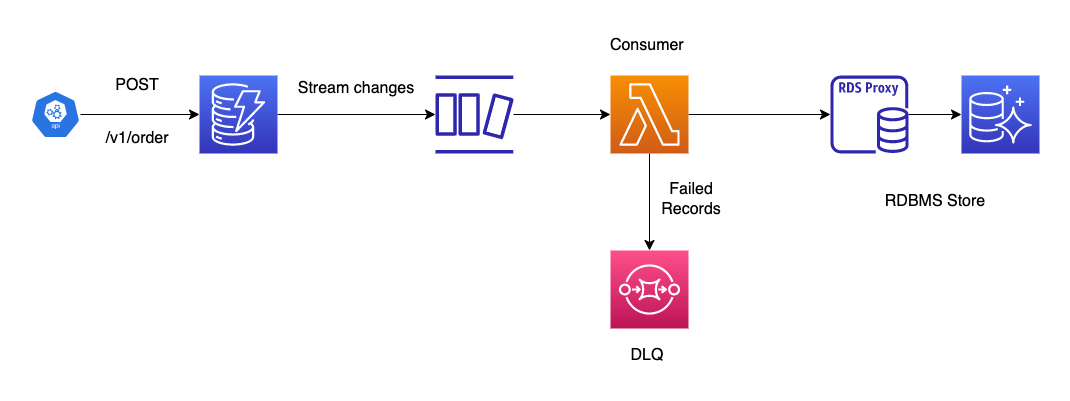

The diagram above was exported from draw.io. Its source (the exported page's mxGraphModel, read from the mxfile embedded in the PNG):
<mxGraphModel dx="1594" dy="777" grid="0" gridSize="10" guides="1" tooltips="1" connect="1" arrows="1" fold="1" page="0" pageScale="1" pageWidth="827" pageHeight="1169" math="0" shadow="0">
  <root>
    <mxCell id="0" />
    <mxCell id="1" parent="0" />
    <mxCell id="XG8FFDAY1oz3n9mCc_Ib-15" style="edgeStyle=none;curved=1;rounded=0;orthogonalLoop=1;jettySize=auto;html=1;entryX=0;entryY=0.5;entryDx=0;entryDy=0;entryPerimeter=0;fontSize=12;startSize=8;endSize=8;" edge="1" parent="1" source="XG8FFDAY1oz3n9mCc_Ib-1" target="XG8FFDAY1oz3n9mCc_Ib-2">
      <mxGeometry relative="1" as="geometry" />
    </mxCell>
    <mxCell id="XG8FFDAY1oz3n9mCc_Ib-1" value="" style="sketch=0;html=1;dashed=0;whitespace=wrap;fillColor=#2875E2;strokeColor=#ffffff;points=[[0.005,0.63,0],[0.1,0.2,0],[0.9,0.2,0],[0.5,0,0],[0.995,0.63,0],[0.72,0.99,0],[0.5,1,0],[0.28,0.99,0]];verticalLabelPosition=bottom;align=center;verticalAlign=top;shape=mxgraph.kubernetes.icon;prIcon=api;fontSize=16;" vertex="1" parent="1">
      <mxGeometry x="-128" y="174" width="50" height="48" as="geometry" />
    </mxCell>
    <mxCell id="XG8FFDAY1oz3n9mCc_Ib-9" style="edgeStyle=none;curved=1;rounded=0;orthogonalLoop=1;jettySize=auto;html=1;fontSize=12;startSize=8;endSize=8;" edge="1" parent="1" source="XG8FFDAY1oz3n9mCc_Ib-2" target="XG8FFDAY1oz3n9mCc_Ib-3">
      <mxGeometry relative="1" as="geometry" />
    </mxCell>
    <mxCell id="XG8FFDAY1oz3n9mCc_Ib-2" value="" style="sketch=0;points=[[0,0,0],[0.25,0,0],[0.5,0,0],[0.75,0,0],[1,0,0],[0,1,0],[0.25,1,0],[0.5,1,0],[0.75,1,0],[1,1,0],[0,0.25,0],[0,0.5,0],[0,0.75,0],[1,0.25,0],[1,0.5,0],[1,0.75,0]];outlineConnect=0;fontColor=#232F3E;gradientColor=#4D72F3;gradientDirection=north;fillColor=#3334B9;strokeColor=#ffffff;dashed=0;verticalLabelPosition=bottom;verticalAlign=top;align=center;html=1;fontSize=12;fontStyle=0;aspect=fixed;shape=mxgraph.aws4.resourceIcon;resIcon=mxgraph.aws4.dynamodb;" vertex="1" parent="1">
      <mxGeometry x="41" y="159" width="78" height="78" as="geometry" />
    </mxCell>
    <mxCell id="XG8FFDAY1oz3n9mCc_Ib-10" style="edgeStyle=none;curved=1;rounded=0;orthogonalLoop=1;jettySize=auto;html=1;entryX=0;entryY=0.5;entryDx=0;entryDy=0;entryPerimeter=0;fontSize=12;startSize=8;endSize=8;" edge="1" parent="1" source="XG8FFDAY1oz3n9mCc_Ib-3" target="XG8FFDAY1oz3n9mCc_Ib-4">
      <mxGeometry relative="1" as="geometry" />
    </mxCell>
    <mxCell id="XG8FFDAY1oz3n9mCc_Ib-3" value="" style="sketch=0;outlineConnect=0;fontColor=#232F3E;gradientColor=none;fillColor=#2E27AD;strokeColor=none;dashed=0;verticalLabelPosition=bottom;verticalAlign=top;align=center;html=1;fontSize=12;fontStyle=0;aspect=fixed;pointerEvents=1;shape=mxgraph.aws4.dynamodb_stream;" vertex="1" parent="1">
      <mxGeometry x="277" y="159" width="78" height="78" as="geometry" />
    </mxCell>
    <mxCell id="XG8FFDAY1oz3n9mCc_Ib-11" style="edgeStyle=none;curved=1;rounded=0;orthogonalLoop=1;jettySize=auto;html=1;exitX=1;exitY=0.5;exitDx=0;exitDy=0;exitPerimeter=0;fontSize=12;startSize=8;endSize=8;" edge="1" parent="1" source="XG8FFDAY1oz3n9mCc_Ib-4" target="XG8FFDAY1oz3n9mCc_Ib-5">
      <mxGeometry relative="1" as="geometry" />
    </mxCell>
    <mxCell id="XG8FFDAY1oz3n9mCc_Ib-13" style="edgeStyle=none;curved=1;rounded=0;orthogonalLoop=1;jettySize=auto;html=1;entryX=0.5;entryY=0;entryDx=0;entryDy=0;entryPerimeter=0;fontSize=12;startSize=8;endSize=8;" edge="1" parent="1" source="XG8FFDAY1oz3n9mCc_Ib-4" target="XG8FFDAY1oz3n9mCc_Ib-7">
      <mxGeometry relative="1" as="geometry" />
    </mxCell>
    <mxCell id="XG8FFDAY1oz3n9mCc_Ib-4" value="" style="sketch=0;points=[[0,0,0],[0.25,0,0],[0.5,0,0],[0.75,0,0],[1,0,0],[0,1,0],[0.25,1,0],[0.5,1,0],[0.75,1,0],[1,1,0],[0,0.25,0],[0,0.5,0],[0,0.75,0],[1,0.25,0],[1,0.5,0],[1,0.75,0]];outlineConnect=0;fontColor=#232F3E;gradientColor=#F78E04;gradientDirection=north;fillColor=#D05C17;strokeColor=#ffffff;dashed=0;verticalLabelPosition=bottom;verticalAlign=top;align=center;html=1;fontSize=12;fontStyle=0;aspect=fixed;shape=mxgraph.aws4.resourceIcon;resIcon=mxgraph.aws4.lambda;" vertex="1" parent="1">
      <mxGeometry x="452" y="159" width="78" height="78" as="geometry" />
    </mxCell>
    <mxCell id="XG8FFDAY1oz3n9mCc_Ib-12" style="edgeStyle=none;curved=1;rounded=0;orthogonalLoop=1;jettySize=auto;html=1;entryX=0;entryY=0.5;entryDx=0;entryDy=0;entryPerimeter=0;fontSize=12;startSize=8;endSize=8;" edge="1" parent="1" source="XG8FFDAY1oz3n9mCc_Ib-5" target="XG8FFDAY1oz3n9mCc_Ib-6">
      <mxGeometry relative="1" as="geometry" />
    </mxCell>
    <mxCell id="XG8FFDAY1oz3n9mCc_Ib-5" value="" style="sketch=0;outlineConnect=0;fontColor=#232F3E;gradientColor=none;fillColor=#2E27AD;strokeColor=none;dashed=0;verticalLabelPosition=bottom;verticalAlign=top;align=center;html=1;fontSize=12;fontStyle=0;aspect=fixed;pointerEvents=1;shape=mxgraph.aws4.rds_proxy;" vertex="1" parent="1">
      <mxGeometry x="672" y="159" width="78" height="78" as="geometry" />
    </mxCell>
    <mxCell id="XG8FFDAY1oz3n9mCc_Ib-6" value="" style="sketch=0;points=[[0,0,0],[0.25,0,0],[0.5,0,0],[0.75,0,0],[1,0,0],[0,1,0],[0.25,1,0],[0.5,1,0],[0.75,1,0],[1,1,0],[0,0.25,0],[0,0.5,0],[0,0.75,0],[1,0.25,0],[1,0.5,0],[1,0.75,0]];outlineConnect=0;fontColor=#232F3E;gradientColor=#4D72F3;gradientDirection=north;fillColor=#3334B9;strokeColor=#ffffff;dashed=0;verticalLabelPosition=bottom;verticalAlign=top;align=center;html=1;fontSize=12;fontStyle=0;aspect=fixed;shape=mxgraph.aws4.resourceIcon;resIcon=mxgraph.aws4.aurora;" vertex="1" parent="1">
      <mxGeometry x="803" y="159" width="78" height="78" as="geometry" />
    </mxCell>
    <mxCell id="XG8FFDAY1oz3n9mCc_Ib-7" value="" style="sketch=0;points=[[0,0,0],[0.25,0,0],[0.5,0,0],[0.75,0,0],[1,0,0],[0,1,0],[0.25,1,0],[0.5,1,0],[0.75,1,0],[1,1,0],[0,0.25,0],[0,0.5,0],[0,0.75,0],[1,0.25,0],[1,0.5,0],[1,0.75,0]];outlineConnect=0;fontColor=#232F3E;gradientColor=#FF4F8B;gradientDirection=north;fillColor=#BC1356;strokeColor=#ffffff;dashed=0;verticalLabelPosition=bottom;verticalAlign=top;align=center;html=1;fontSize=12;fontStyle=0;aspect=fixed;shape=mxgraph.aws4.resourceIcon;resIcon=mxgraph.aws4.sqs;" vertex="1" parent="1">
      <mxGeometry x="452" y="334" width="78" height="78" as="geometry" />
    </mxCell>
    <mxCell id="XG8FFDAY1oz3n9mCc_Ib-16" value="POST" style="text;html=1;strokeColor=none;fillColor=none;align=center;verticalAlign=middle;whiteSpace=wrap;rounded=0;fontSize=16;" vertex="1" parent="1">
      <mxGeometry x="-51" y="154" width="60" height="30" as="geometry" />
    </mxCell>
    <mxCell id="XG8FFDAY1oz3n9mCc_Ib-17" value="/v1/order" style="text;html=1;strokeColor=none;fillColor=none;align=center;verticalAlign=middle;whiteSpace=wrap;rounded=0;fontSize=16;" vertex="1" parent="1">
      <mxGeometry x="-51" y="207" width="60" height="30" as="geometry" />
    </mxCell>
    <mxCell id="XG8FFDAY1oz3n9mCc_Ib-18" value="Stream changes" style="text;html=1;strokeColor=none;fillColor=none;align=center;verticalAlign=middle;whiteSpace=wrap;rounded=0;fontSize=16;" vertex="1" parent="1">
      <mxGeometry x="135" y="157" width="126" height="30" as="geometry" />
    </mxCell>
    <mxCell id="XG8FFDAY1oz3n9mCc_Ib-19" value="Consumer&amp;nbsp;" style="text;html=1;strokeColor=none;fillColor=none;align=center;verticalAlign=middle;whiteSpace=wrap;rounded=0;fontSize=16;" vertex="1" parent="1">
      <mxGeometry x="461" y="114" width="60" height="30" as="geometry" />
    </mxCell>
    <mxCell id="XG8FFDAY1oz3n9mCc_Ib-20" value="Failed Records" style="text;html=1;strokeColor=none;fillColor=none;align=center;verticalAlign=middle;whiteSpace=wrap;rounded=0;fontSize=16;" vertex="1" parent="1">
      <mxGeometry x="503" y="268" width="60" height="30" as="geometry" />
    </mxCell>
    <mxCell id="XG8FFDAY1oz3n9mCc_Ib-21" value="DLQ" style="text;html=1;strokeColor=none;fillColor=none;align=center;verticalAlign=middle;whiteSpace=wrap;rounded=0;fontSize=16;" vertex="1" parent="1">
      <mxGeometry x="459" y="424" width="60" height="30" as="geometry" />
    </mxCell>
    <mxCell id="XG8FFDAY1oz3n9mCc_Ib-23" value="RDBMS Store" style="text;html=1;strokeColor=none;fillColor=none;align=center;verticalAlign=middle;whiteSpace=wrap;rounded=0;fontSize=16;" vertex="1" parent="1">
      <mxGeometry x="722" y="270" width="110" height="30" as="geometry" />
    </mxCell>
  </root>
</mxGraphModel>